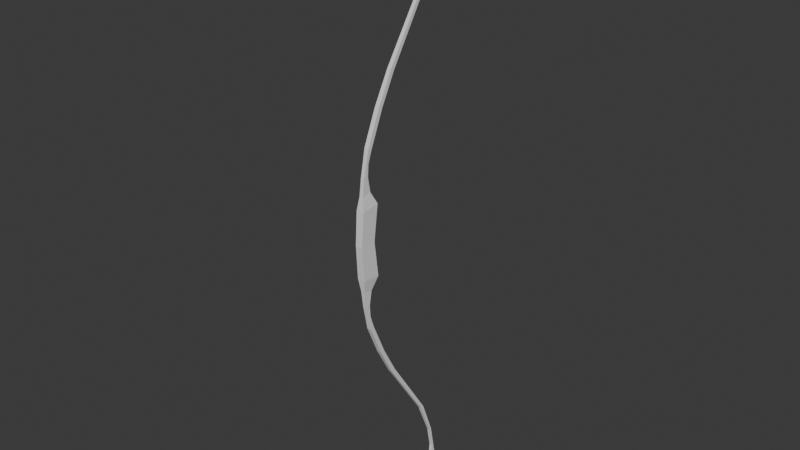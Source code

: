 # Source: bow.blend  (saved by Blender 4.0.36; exported with 4.5.12 LTS)
import bpy
from mathutils import Matrix  # noqa: F401  (used for matrix-valued properties, if any)

bpy.ops.wm.read_factory_settings(use_empty=True)
scene = bpy.context.scene
scene.name = 'Scene'

# ---- collections
col_collection = bpy.data.collections.new('Collection'); scene.collection.children.link(col_collection)

# ---- world
world_world = bpy.data.worlds.new('World'); scene.world = world_world
world_world.use_nodes = True; world_world.node_tree.nodes.clear()
_N = world_world.node_tree.nodes; _L = world_world.node_tree.links
n0 = _N.new('ShaderNodeOutputWorld'); n0.name = 'World Output'; n0.location = (300, 300)
n1 = _N.new('ShaderNodeBackground'); n1.name = 'Background'; n1.location = (10, 300)
n1.inputs[0].default_value = (0.05088, 0.05088, 0.05088, 1.0)
_L.new(n1.outputs[0], n0.inputs[0])
n0.is_active_output = True
world_world.color = (0.05088, 0.05088, 0.05088)
world_world.use_sun_shadow = False
world_world.sun_shadow_jitter_overblur = 0.0

# ---- meshes
me_cube_001 = bpy.data.meshes.new('Cube.001')
me_cube_001.from_pydata([(0.1746, 1.207, 9.762), (-0.3129, -0.6472, 2.684), (0.1746, 1.565, 9.702), (-0.3071, 0.8372, 2.885), (-0.1746, 1.565, 9.702), (0.3129, -0.6472, 2.684), (-0.1746, 1.207, 9.762), (0.3071, 0.8372, 2.885), (-0.2915, -0.8245, 0.0), (-0.2915, 0.4848, 0.0), (0.2915, 0.4848, 0.0), (0.2915, -0.8245, 0.0), (0.1564, 2.49, 12.15), (-0.1564, 2.49, 12.15), (-0.1564, 2.831, 12.05), (0.1564, 2.831, 12.05), (0.125, 7.59, 23.32), (-0.125, 7.59, 23.32), (-0.125, 8.016, 23.16), (0.125, 8.016, 23.16), (0.1239, 7.731, 24.39), (-0.1239, 7.731, 24.39), (-0.1239, 8.103, 24.36), (0.1239, 8.103, 24.36), (-0.1273, 7.512, 20.49), (0.1273, 7.512, 20.49), (-0.1273, 7.341, 20.53), (0.1273, 7.341, 20.53), (0.1314, 6.428, 17.6), (0.1314, 6.136, 17.66), (-0.1314, 6.428, 17.6), (-0.1314, 6.136, 17.66), (-0.1262, 7.858, 22.33), (-0.1262, 7.679, 22.31), (0.1262, 7.858, 22.33), (0.1262, 7.679, 22.31), (-0.1746, 0.1051, 7.173), (-0.1746, 0.4025, 6.984), (0.1746, 0.1051, 7.173), (0.1746, 0.4025, 6.984), (0.1489, -0.3321, 5.109), (0.1489, 0.05359, 5.084), (-0.1489, -0.3321, 5.109), (-0.1489, 0.05359, 5.084), (-0.1489, -0.1236, 6.105), (-0.1489, 0.1136, 6.058), (0.1489, -0.1236, 6.105), (0.1489, 0.1136, 6.058), (0.1489, -0.5056, 3.773), (0.1489, 0.2662, 3.914), (-0.1489, -0.5056, 3.773), (-0.1489, 0.2662, 3.914), (0.1746, 1.207, -9.762), (-0.3129, -0.6472, -2.684), (0.1746, 1.565, -9.702), (-0.3071, 0.8372, -2.885), (-0.1746, 1.565, -9.702), (0.3129, -0.6472, -2.684), (-0.1746, 1.207, -9.762), (0.3071, 0.8372, -2.885), (0.1564, 2.49, -12.15), (-0.1564, 2.49, -12.15), (-0.1564, 2.831, -12.05), (0.1564, 2.831, -12.05), (0.125, 7.59, -23.32), (-0.125, 7.59, -23.32), (-0.125, 8.016, -23.16), (0.125, 8.016, -23.16), (0.1239, 7.731, -24.39), (-0.1239, 7.731, -24.39), (-0.1239, 8.103, -24.36), (0.1239, 8.103, -24.36), (-0.1273, 7.512, -20.49), (0.1273, 7.512, -20.49), (-0.1273, 7.341, -20.53), (0.1273, 7.341, -20.53), (0.1314, 6.428, -17.6), (0.1314, 6.136, -17.66), (-0.1314, 6.428, -17.6), (-0.1314, 6.136, -17.66), (-0.1262, 7.858, -22.33), (-0.1262, 7.679, -22.31), (0.1262, 7.858, -22.33), (0.1262, 7.679, -22.31), (-0.1746, 0.1051, -7.173), (-0.1746, 0.4025, -6.984), (0.1746, 0.1051, -7.173), (0.1746, 0.4025, -6.984), (0.1489, -0.3321, -5.109), (0.1489, 0.05359, -5.084), (-0.1489, -0.3321, -5.109), (-0.1489, 0.05359, -5.084), (-0.1489, -0.1236, -6.105), (-0.1489, 0.1136, -6.058), (0.1489, -0.1236, -6.105), (0.1489, 0.1136, -6.058), (0.1489, -0.5056, -3.773), (0.1489, 0.2662, -3.914), (-0.1489, -0.5056, -3.773), (-0.1489, 0.2662, -3.914)], [], [(8, 1, 3, 9), (9, 3, 7, 10), (10, 7, 5, 11), (11, 5, 1, 8), (39, 37, 4, 2), (37, 36, 6, 4), (4, 6, 13, 14), (38, 39, 2, 0), (36, 38, 0, 6), (34, 32, 18, 19), (6, 0, 12, 13), (2, 4, 14, 15), (0, 2, 15, 12), (16, 19, 23, 20), (32, 33, 17, 18), (35, 34, 19, 16), (33, 35, 16, 17), (23, 22, 21, 20), (17, 16, 20, 21), (19, 18, 22, 23), (18, 17, 21, 22), (31, 29, 27, 26), (29, 28, 25, 27), (30, 31, 26, 24), (28, 30, 24, 25), (15, 14, 30, 28), (14, 13, 31, 30), (12, 15, 28, 29), (13, 12, 29, 31), (26, 27, 35, 33), (27, 25, 34, 35), (24, 26, 33, 32), (25, 24, 32, 34), (44, 46, 38, 36), (46, 47, 39, 38), (45, 44, 36, 37), (47, 45, 37, 39), (49, 51, 43, 41), (51, 50, 42, 43), (48, 49, 41, 40), (50, 48, 40, 42), (41, 43, 45, 47), (43, 42, 44, 45), (40, 41, 47, 46), (42, 40, 46, 44), (1, 5, 48, 50), (5, 7, 49, 48), (3, 1, 50, 51), (7, 3, 51, 49), (8, 9, 55, 53), (9, 10, 59, 55), (10, 11, 57, 59), (11, 8, 53, 57), (87, 54, 56, 85), (85, 56, 58, 84), (56, 62, 61, 58), (86, 52, 54, 87), (84, 58, 52, 86), (82, 67, 66, 80), (58, 61, 60, 52), (54, 63, 62, 56), (52, 60, 63, 54), (64, 68, 71, 67), (80, 66, 65, 81), (83, 64, 67, 82), (81, 65, 64, 83), (71, 68, 69, 70), (65, 69, 68, 64), (67, 71, 70, 66), (66, 70, 69, 65), (79, 74, 75, 77), (77, 75, 73, 76), (78, 72, 74, 79), (76, 73, 72, 78), (63, 76, 78, 62), (62, 78, 79, 61), (60, 77, 76, 63), (61, 79, 77, 60), (74, 81, 83, 75), (75, 83, 82, 73), (72, 80, 81, 74), (73, 82, 80, 72), (92, 84, 86, 94), (94, 86, 87, 95), (93, 85, 84, 92), (95, 87, 85, 93), (97, 89, 91, 99), (99, 91, 90, 98), (96, 88, 89, 97), (98, 90, 88, 96), (89, 95, 93, 91), (91, 93, 92, 90), (88, 94, 95, 89), (90, 92, 94, 88), (53, 98, 96, 57), (57, 96, 97, 59), (55, 99, 98, 53), (59, 97, 99, 55)])
_uv = me_cube_001.uv_layers.new(name='UVMap')
_uv.uv.foreach_set('vector', [0.4999, 0.0, 0.629, -0.001205, 0.625, 0.3008, 0.4999, 0.3046, 0.4999, 0.3046, 0.625, 0.3008, 0.625, 0.4492, 0.4999, 0.4454, 0.4999, 0.4454, 0.625, 0.4492, 0.625, 0.7994, 0.4999, 0.8046, 0.4999, 0.8046, 0.625, 0.7994, 0.625, 0.9506, 0.4999, 0.9454, 0.625, 0.5, 0.625, 0.25, 0.625, 0.25, 0.625, 0.5, 0.625, 0.25, 0.625, 0.0, 0.625, 0.0, 0.625, 0.25, 0.625, 0.25, 0.625, 0.0, 0.625, 0.0, 0.625, 0.25, 0.625, 0.75, 0.625, 0.5, 0.625, 0.5, 0.625, 0.75, 0.625, 1.0, 0.625, 0.75, 0.625, 0.75, 0.625, 1.0, 0.625, 0.3994, 0.625, 0.3506, 0.625, 0.25, 0.625, 0.5, 0.625, 1.0, 0.625, 0.75, 0.625, 0.75, 0.625, 1.0, 0.625, 0.5, 0.625, 0.25, 0.625, 0.25, 0.625, 0.5, 0.625, 0.75, 0.625, 0.5, 0.625, 0.5, 0.625, 0.75, 0.625, 0.75, 0.625, 0.5, 0.625, 0.4478, 0.6497, 0.7775, 0.625, 0.3506, 0.625, 0.006179, 0.625, 0.0, 0.625, 0.25, 0.625, 0.8506, 0.625, 0.3994, 0.625, 0.5, 0.625, 0.75, 0.625, 0.8994, 0.625, 0.8506, 0.625, 0.75, 0.625, 1.0, 0.625, 0.4478, 0.8228, 0.5, 0.8228, 0.75, 0.6497, 0.7775, 0.625, 1.0, 0.625, 0.75, 0.6497, 0.7775, 0.625, 0.9478, 0.625, 0.5, 0.625, 0.25, 0.625, 0.3022, 0.625, 0.4478, 0.625, 0.25, 0.625, 0.0, 0.625, 0.002501, 0.625, 0.3022, 0.625, 0.8994, 0.625, 0.8506, 0.625, 0.8506, 0.625, 0.8994, 0.625, 0.8506, 0.625, 0.3994, 0.625, 0.3994, 0.625, 0.8506, 0.625, 0.3506, 0.625, -0.001765, 0.625, -0.001743, 0.625, 0.3506, 0.625, 0.3994, 0.625, 0.3506, 0.625, 0.3506, 0.625, 0.3994, 0.625, 0.5, 0.625, 0.25, 0.625, 0.3506, 0.625, 0.3994, 0.625, 0.25, 0.625, 0.0, 0.625, -0.001765, 0.625, 0.3506, 0.625, 0.75, 0.625, 0.5, 0.625, 0.3994, 0.625, 0.8506, 0.625, 1.0, 0.625, 0.75, 0.625, 0.8506, 0.625, 0.8994, 0.625, 0.8994, 0.625, 0.8506, 0.625, 0.8506, 0.625, 0.8994, 0.625, 0.8506, 0.625, 0.3994, 0.625, 0.3994, 0.625, 0.8506, 0.625, 0.3506, 0.625, -0.001743, 0.625, 0.006179, 0.625, 0.3506, 0.625, 0.3994, 0.625, 0.3506, 0.625, 0.3506, 0.625, 0.3994, 0.625, 0.911, 0.625, 0.839, 0.625, 0.75, 0.625, 1.0, 0.625, 0.839, 0.625, 0.411, 0.625, 0.5, 0.625, 0.75, 0.625, 0.339, 0.625, 0.01119, 0.625, 0.0, 0.625, 0.25, 0.625, 0.411, 0.625, 0.339, 0.625, 0.25, 0.625, 0.5, 0.625, 0.411, 0.625, 0.339, 0.625, 0.339, 0.625, 0.411, 0.625, 0.339, 0.625, 0.0, 0.625, 0.0, 0.625, 0.339, 0.625, 0.839, 0.625, 0.411, 0.625, 0.411, 0.625, 0.839, 0.625, 0.911, 0.625, 0.839, 0.625, 0.839, 0.625, 0.911, 0.625, 0.411, 0.625, 0.339, 0.625, 0.339, 0.625, 0.411, 0.625, 0.339, 0.625, 0.0, 0.625, 0.01119, 0.625, 0.339, 0.625, 0.839, 0.625, 0.411, 0.625, 0.411, 0.625, 0.839, 0.625, 0.911, 0.625, 0.839, 0.625, 0.839, 0.625, 0.911, 0.625, 0.9506, 0.625, 0.7994, 0.625, 0.839, 0.625, 0.911, 0.625, 0.7994, 0.625, 0.4492, 0.625, 0.411, 0.625, 0.839, 0.625, 0.3008, 0.629, -0.001205, 0.625, 0.0, 0.625, 0.339, 0.625, 0.4492, 0.625, 0.3008, 0.625, 0.339, 0.625, 0.411, 0.4999, 0.0, 0.4999, 0.3046, 0.625, 0.3008, 0.629, -0.001205, 0.4999, 0.3046, 0.4999, 0.4454, 0.625, 0.4492, 0.625, 0.3008, 0.4999, 0.4454, 0.4999, 0.8046, 0.625, 0.7994, 0.625, 0.4492, 0.4999, 0.8046, 0.4999, 0.9454, 0.625, 0.9506, 0.625, 0.7994, 0.625, 0.5, 0.625, 0.5, 0.625, 0.25, 0.625, 0.25, 0.625, 0.25, 0.625, 0.25, 0.625, 0.0, 0.625, 0.0, 0.625, 0.25, 0.625, 0.25, 0.625, 0.0, 0.625, 0.0, 0.625, 0.75, 0.625, 0.75, 0.625, 0.5, 0.625, 0.5, 0.625, 1.0, 0.625, 1.0, 0.625, 0.75, 0.625, 0.75, 0.625, 0.3994, 0.625, 0.5, 0.625, 0.25, 0.625, 0.3506, 0.625, 1.0, 0.625, 1.0, 0.625, 0.75, 0.625, 0.75, 0.625, 0.5, 0.625, 0.5, 0.625, 0.25, 0.625, 0.25, 0.625, 0.75, 0.625, 0.75, 0.625, 0.5, 0.625, 0.5, 0.625, 0.75, 0.6497, 0.7775, 0.625, 0.4478, 0.625, 0.5, 0.625, 0.3506, 0.625, 0.25, 0.625, 0.0, 0.625, 0.006179, 0.625, 0.8506, 0.625, 0.75, 0.625, 0.5, 0.625, 0.3994, 0.625, 0.8994, 0.625, 1.0, 0.625, 0.75, 0.625, 0.8506, 0.625, 0.4478, 0.6497, 0.7775, 0.8228, 0.75, 0.8228, 0.5, 0.625, 1.0, 0.625, 0.9478, 0.6497, 0.7775, 0.625, 0.75, 0.625, 0.5, 0.625, 0.4478, 0.625, 0.3022, 0.625, 0.25, 0.625, 0.25, 0.625, 0.3022, 0.625, 0.002501, 0.625, 0.0, 0.625, 0.8994, 0.625, 0.8994, 0.625, 0.8506, 0.625, 0.8506, 0.625, 0.8506, 0.625, 0.8506, 0.625, 0.3994, 0.625, 0.3994, 0.625, 0.3506, 0.625, 0.3506, 0.625, -0.001743, 0.625, -0.001765, 0.625, 0.3994, 0.625, 0.3994, 0.625, 0.3506, 0.625, 0.3506, 0.625, 0.5, 0.625, 0.3994, 0.625, 0.3506, 0.625, 0.25, 0.625, 0.25, 0.625, 0.3506, 0.625, -0.001765, 0.625, 0.0, 0.625, 0.75, 0.625, 0.8506, 0.625, 0.3994, 0.625, 0.5, 0.625, 1.0, 0.625, 0.8994, 0.625, 0.8506, 0.625, 0.75, 0.625, 0.8994, 0.625, 0.8994, 0.625, 0.8506, 0.625, 0.8506, 0.625, 0.8506, 0.625, 0.8506, 0.625, 0.3994, 0.625, 0.3994, 0.625, 0.3506, 0.625, 0.3506, 0.625, 0.006179, 0.625, -0.001743, 0.625, 0.3994, 0.625, 0.3994, 0.625, 0.3506, 0.625, 0.3506, 0.625, 0.911, 0.625, 1.0, 0.625, 0.75, 0.625, 0.839, 0.625, 0.839, 0.625, 0.75, 0.625, 0.5, 0.625, 0.411, 0.625, 0.339, 0.625, 0.25, 0.625, 0.0, 0.625, 0.01119, 0.625, 0.411, 0.625, 0.5, 0.625, 0.25, 0.625, 0.339, 0.625, 0.411, 0.625, 0.411, 0.625, 0.339, 0.625, 0.339, 0.625, 0.339, 0.625, 0.339, 0.625, 0.0, 0.625, 0.0, 0.625, 0.839, 0.625, 0.839, 0.625, 0.411, 0.625, 0.411, 0.625, 0.911, 0.625, 0.911, 0.625, 0.839, 0.625, 0.839, 0.625, 0.411, 0.625, 0.411, 0.625, 0.339, 0.625, 0.339, 0.625, 0.339, 0.625, 0.339, 0.625, 0.01119, 0.625, 0.0, 0.625, 0.839, 0.625, 0.839, 0.625, 0.411, 0.625, 0.411, 0.625, 0.911, 0.625, 0.911, 0.625, 0.839, 0.625, 0.839, 0.625, 0.9506, 0.625, 0.911, 0.625, 0.839, 0.625, 0.7994, 0.625, 0.7994, 0.625, 0.839, 0.625, 0.411, 0.625, 0.4492, 0.625, 0.3008, 0.625, 0.339, 0.625, 0.0, 0.629, -0.001205, 0.625, 0.4492, 0.625, 0.411, 0.625, 0.339, 0.625, 0.3008])
me_cube_001.use_mirror_x = True
me_cube_001.update()

# ---- objects
ob_cube = bpy.data.objects.new('Cube', me_cube_001)
ob_empty = bpy.data.objects.new('Empty', None)

# ---- transforms, parenting, visibility, modifiers, constraints
ob_cube.location = (0.0, 0.0, 0.0)
ob_cube.use_mesh_mirror_x = True
ob_empty.location = (0.0, -3.897, 10.27)
ob_empty.rotation_euler = (1.571, 0.7886, 1.571)
ob_empty.empty_display_type = 'IMAGE'
ob_empty.empty_display_size = 36.19
ob_empty.empty_image_offset = (-0.06909, -0.4761)

# ---- collection membership
col_collection.objects.link(ob_cube)
col_collection.objects.link(ob_empty)

# ---- scene / render settings (as saved in the file)
scene.frame_start = 1; scene.frame_end = 250; scene.frame_set(1)
scene.render.engine = 'BLENDER_EEVEE_NEXT'
scene.cycles.sampling_pattern = 'TABULATED_SOBOL'
bpy.context.view_layer.update()

# ---- added for rendering (the .blend has no active camera and no usable light): camera, sun
cam_auto = bpy.data.cameras.new('AutoCamera')
cam_auto.lens = 50.0
cam_auto.sensor_width = 36.0
cam_auto.clip_end = 1000.0
ob_auto_camera = bpy.data.objects.new('AutoCamera', cam_auto)
scene.collection.objects.link(ob_auto_camera)
ob_auto_camera.location = (45.8909, -51.4296, 36.7127)
ob_auto_camera.rotation_euler = (1.09748, -7.21219e-08, 0.694738)
scene.camera = ob_auto_camera
light_auto_sun = bpy.data.lights.new('AutoSun', 'SUN')
light_auto_sun.energy = 3.0
light_auto_sun.angle = 0.0523599
ob_auto_sun = bpy.data.objects.new('AutoSun', light_auto_sun)
scene.collection.objects.link(ob_auto_sun)
ob_auto_sun.rotation_euler = (0.872665, 0.174533, 0.523599)
bpy.context.view_layer.update()
